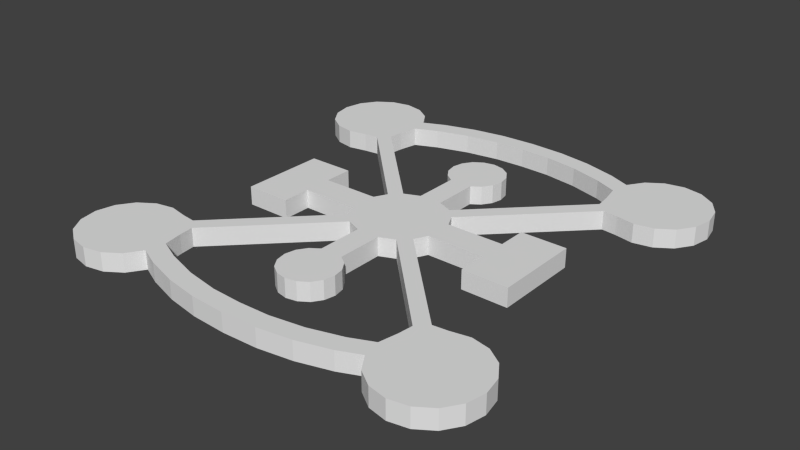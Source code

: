 # Source: LevelPiece_Asylum.blend  (saved by Blender 2.74.0; exported with 4.5.12 LTS)
import bpy
from mathutils import Matrix  # noqa: F401  (used for matrix-valued properties, if any)

bpy.ops.wm.read_factory_settings(use_empty=True)
scene = bpy.context.scene
scene.name = 'Scene'

# ---- collections
col_collection_1 = bpy.data.collections.new('Collection 1'); scene.collection.children.link(col_collection_1)

# ---- world
world_world = bpy.data.worlds.new('World'); scene.world = world_world
world_world.color = (0.05088, 0.05088, 0.05088)
world_world.use_sun_shadow = False
world_world.sun_shadow_jitter_overblur = 0.0
world_world.cycles.sampling_method = 'MANUAL'
world_world.cycles.sample_map_resolution = 256

# ---- meshes
me_cylinder = bpy.data.meshes.new('Cylinder')
me_cylinder.from_pydata([(6.472, 4.702, 2.75), (6.472, 4.702, 0.0), (1.997, 7.608, 0.0), (1.997, 7.608, 2.75), (7.608, 2.472, 0.0), (7.608, 2.472, 2.75), (17.61, 2.472, 2.75), (17.61, 2.472, 0.0), (25.61, 7.472, 2.75), (25.61, 7.472, 0.0), (17.61, 7.472, 0.0), (17.61, 7.472, 2.75), (1.913, 24.88, 0.0), (1.913, 24.88, 2.75), (3.536, 23.8, 0.0), (3.536, 23.8, 2.75), (4.619, 22.18, 0.0), (4.619, 22.18, 2.75), (5.0, 20.27, 0.0), (5.0, 20.27, 2.75), (4.619, 18.35, 0.0), (4.619, 18.35, 2.75), (3.536, 16.73, 0.0), (3.536, 16.73, 2.75), (1.997, 15.65, 0.0), (1.997, 15.65, 2.75), (4.702, 6.472, 0.0), (4.702, 6.472, 2.75), (23.47, 21.7, 2.75), (23.47, 21.7, 0.0), (21.7, 23.47, 2.75), (21.7, 23.47, 0.0), (29.27, 37.77, 0.0), (29.27, 37.77, 2.75), (32.52, 37.12, 0.0), (32.52, 37.12, 2.75), (35.28, 35.28, 0.0), (35.28, 35.28, 2.75), (37.12, 32.52, 0.0), (37.12, 32.52, 2.75), (37.77, 29.27, 0.0), (37.77, 29.27, 2.75), (37.12, 26.01, 0.0), (37.12, 26.01, 2.75), (35.28, 23.26, 0.0), (35.28, 23.26, 2.75), (32.52, 21.41, 0.0), (32.52, 21.41, 2.75), (29.27, 20.77, 0.0), (29.27, 20.77, 2.75), (26.01, 21.41, 0.0), (26.01, 21.41, 2.75), (21.41, 26.01, 0.0), (21.41, 26.01, 2.75), (20.77, 29.27, 0.0), (21.41, 32.52, 2.75), (23.26, 35.28, 0.0), (23.26, 35.28, 2.75), (26.01, 37.12, 0.0), (26.01, 37.12, 2.75), (20.77, 29.27, 2.75), (21.41, 32.52, 0.0), (16.89, 30.98, 1.484e-09), (5.377, 33.61, 1.661e-09), (11.22, 32.66, 2.195e-09), (17.69, 34.16, 2.75), (6.17, 36.78, 2.75), (12.01, 35.83, 2.75), (6.17, 36.78, 1.754e-09), (17.69, 34.16, 1.456e-09), (12.01, 35.83, 2.214e-09), (5.377, 33.61, 2.75), (16.89, 30.98, 2.75), (11.22, 32.66, 2.75), (6.472, 4.702, 3.25), (1.997, 7.608, 3.25), (7.608, 2.472, 3.25), (17.61, 2.472, 3.25), (25.61, 7.472, 3.25), (17.61, 7.472, 3.25), (1.913, 24.88, 3.25), (3.536, 23.8, 3.25), (4.619, 22.18, 3.25), (5.0, 20.27, 3.25), (4.619, 18.35, 3.25), (3.536, 16.73, 3.25), (1.997, 15.65, 3.25), (4.702, 6.472, 3.25), (23.47, 21.7, 3.25), (21.7, 23.47, 3.25), (29.27, 37.77, 3.25), (32.52, 37.12, 3.25), (35.28, 35.28, 3.25), (37.12, 32.52, 3.25), (37.77, 29.27, 3.25), (37.12, 26.01, 3.25), (35.28, 23.26, 3.25), (32.52, 21.41, 3.25), (29.27, 20.77, 3.25), (26.01, 21.41, 3.25), (21.41, 26.01, 3.25), (21.41, 32.52, 3.25), (23.26, 35.28, 3.25), (26.01, 37.12, 3.25), (20.77, 29.27, 3.25), (17.69, 34.16, 3.25), (6.17, 36.78, 3.25), (12.01, 35.83, 3.25), (5.377, 33.61, 3.25), (16.89, 30.98, 3.25), (11.22, 32.66, 3.25), (-6.472, 4.702, 2.75), (-6.472, 4.702, 0.0), (-1.997, 7.608, 0.0), (-1.997, 7.608, 2.75), (-7.608, 2.472, 0.0), (-7.608, 2.472, 2.75), (-17.61, 2.472, 2.75), (-17.61, 2.472, 0.0), (-25.61, 7.472, 2.75), (-25.61, 7.472, 0.0), (-17.61, 7.472, 0.0), (-17.61, 7.472, 2.75), (0.0, 25.27, 0.0), (0.0, 25.27, 2.75), (-1.913, 24.88, 0.0), (-1.913, 24.88, 2.75), (-3.536, 23.8, 0.0), (-3.536, 23.8, 2.75), (-4.619, 22.18, 0.0), (-4.619, 22.18, 2.75), (-5.0, 20.27, 0.0), (-5.0, 20.27, 2.75), (-4.619, 18.35, 0.0), (-4.619, 18.35, 2.75), (-3.536, 16.73, 0.0), (-3.536, 16.73, 2.75), (-1.997, 15.65, 0.0), (-1.997, 15.65, 2.75), (-4.702, 6.472, 0.0), (-4.702, 6.472, 2.75), (-23.47, 21.7, 2.75), (-23.47, 21.7, 0.0), (-21.7, 23.47, 2.75), (-21.7, 23.47, 0.0), (-29.27, 37.77, 0.0), (-29.27, 37.77, 2.75), (-32.52, 37.12, 0.0), (-32.52, 37.12, 2.75), (-35.28, 35.28, 0.0), (-35.28, 35.28, 2.75), (-37.12, 32.52, 0.0), (-37.12, 32.52, 2.75), (-37.77, 29.27, 0.0), (-37.77, 29.27, 2.75), (-37.12, 26.01, 0.0), (-37.12, 26.01, 2.75), (-35.28, 23.26, 0.0), (-35.28, 23.26, 2.75), (-32.52, 21.41, 0.0), (-32.52, 21.41, 2.75), (-29.27, 20.77, 0.0), (-29.27, 20.77, 2.75), (-26.01, 21.41, 0.0), (-26.01, 21.41, 2.75), (0.0, 33.81, 0.0), (0.0, 33.81, 2.75), (-21.41, 26.01, 0.0), (-21.41, 26.01, 2.75), (-20.77, 29.27, 0.0), (-21.41, 32.52, 2.75), (-23.26, 35.28, 0.0), (-23.26, 35.28, 2.75), (-26.01, 37.12, 0.0), (-26.01, 37.12, 2.75), (0.0, 37.06, 0.0), (0.0, 37.06, 2.75), (-20.77, 29.27, 2.75), (-21.41, 32.52, 0.0), (-16.89, 30.98, 1.484e-09), (-5.377, 33.61, 1.661e-09), (-11.22, 32.66, 2.195e-09), (-17.69, 34.16, 2.75), (-6.17, 36.78, 2.75), (-12.01, 35.83, 2.75), (-6.17, 36.78, 1.754e-09), (-17.69, 34.16, 1.456e-09), (-12.01, 35.83, 2.214e-09), (-5.377, 33.61, 2.75), (-16.89, 30.98, 2.75), (-11.22, 32.66, 2.75), (-6.472, 4.702, 3.25), (-1.997, 7.608, 3.25), (-7.608, 2.472, 3.25), (-17.61, 2.472, 3.25), (-25.61, 7.472, 3.25), (-17.61, 7.472, 3.25), (0.0, 25.27, 3.25), (-1.913, 24.88, 3.25), (-3.536, 23.8, 3.25), (-4.619, 22.18, 3.25), (-5.0, 20.27, 3.25), (-4.619, 18.35, 3.25), (-3.536, 16.73, 3.25), (-1.997, 15.65, 3.25), (-4.702, 6.472, 3.25), (-23.47, 21.7, 3.25), (-21.7, 23.47, 3.25), (-29.27, 37.77, 3.25), (-32.52, 37.12, 3.25), (-35.28, 35.28, 3.25), (-37.12, 32.52, 3.25), (-37.77, 29.27, 3.25), (-37.12, 26.01, 3.25), (-35.28, 23.26, 3.25), (-32.52, 21.41, 3.25), (-29.27, 20.77, 3.25), (-26.01, 21.41, 3.25), (0.0, 33.81, 3.25), (-21.41, 26.01, 3.25), (-21.41, 32.52, 3.25), (-23.26, 35.28, 3.25), (-26.01, 37.12, 3.25), (0.0, 37.06, 3.25), (-20.77, 29.27, 3.25), (-17.69, 34.16, 3.25), (-6.17, 36.78, 3.25), (-12.01, 35.83, 3.25), (-5.377, 33.61, 3.25), (-16.89, 30.98, 3.25), (-11.22, 32.66, 3.25), (6.472, -4.702, 2.75), (6.472, -4.702, 0.0), (1.997, -7.608, 0.0), (1.997, -7.608, 2.75), (7.608, -2.472, 0.0), (7.608, -2.472, 2.75), (17.61, -2.472, 2.75), (17.61, -2.472, 0.0), (0.0, 0.0, 3.25), (25.61, -7.472, 2.75), (25.61, -7.472, 0.0), (17.61, -7.472, 0.0), (17.61, -7.472, 2.75), (1.913, -24.88, 0.0), (1.913, -24.88, 2.75), (3.536, -23.8, 0.0), (3.536, -23.8, 2.75), (4.619, -22.18, 0.0), (4.619, -22.18, 2.75), (5.0, -20.27, 0.0), (5.0, -20.27, 2.75), (4.619, -18.35, 0.0), (4.619, -18.35, 2.75), (3.536, -16.73, 0.0), (3.536, -16.73, 2.75), (1.997, -15.65, 0.0), (1.997, -15.65, 2.75), (4.702, -6.472, 0.0), (4.702, -6.472, 2.75), (23.47, -21.7, 2.75), (23.47, -21.7, 0.0), (21.7, -23.47, 2.75), (21.7, -23.47, 0.0), (29.27, -37.77, 0.0), (29.27, -37.77, 2.75), (32.52, -37.12, 0.0), (32.52, -37.12, 2.75), (35.28, -35.28, 0.0), (35.28, -35.28, 2.75), (37.12, -32.52, 0.0), (37.12, -32.52, 2.75), (37.77, -29.27, 0.0), (37.77, -29.27, 2.75), (37.12, -26.01, 0.0), (37.12, -26.01, 2.75), (35.28, -23.26, 0.0), (35.28, -23.26, 2.75), (32.52, -21.41, 0.0), (32.52, -21.41, 2.75), (29.27, -20.77, 0.0), (29.27, -20.77, 2.75), (26.01, -21.41, 0.0), (26.01, -21.41, 2.75), (21.41, -26.01, 0.0), (21.41, -26.01, 2.75), (20.77, -29.27, 0.0), (21.41, -32.52, 2.75), (23.26, -35.28, 0.0), (23.26, -35.28, 2.75), (26.01, -37.12, 0.0), (26.01, -37.12, 2.75), (20.77, -29.27, 2.75), (21.41, -32.52, 0.0), (16.89, -30.98, 1.484e-09), (5.377, -33.61, 1.661e-09), (11.22, -32.66, 2.195e-09), (17.69, -34.16, 2.75), (6.17, -36.78, 2.75), (12.01, -35.83, 2.75), (6.17, -36.78, 1.754e-09), (17.69, -34.16, 1.456e-09), (12.01, -35.83, 2.214e-09), (5.377, -33.61, 2.75), (16.89, -30.98, 2.75), (11.22, -32.66, 2.75), (6.472, -4.702, 3.25), (1.997, -7.608, 3.25), (7.608, -2.472, 3.25), (17.61, -2.472, 3.25), (-28.83, 28.83, 3.25), (25.61, -7.472, 3.25), (17.61, -7.472, 3.25), (1.913, -24.88, 3.25), (3.536, -23.8, 3.25), (4.619, -22.18, 3.25), (5.0, -20.27, 3.25), (4.619, -18.35, 3.25), (3.536, -16.73, 3.25), (1.997, -15.65, 3.25), (4.702, -6.472, 3.25), (23.47, -21.7, 3.25), (21.7, -23.47, 3.25), (29.27, -37.77, 3.25), (32.52, -37.12, 3.25), (35.28, -35.28, 3.25), (37.12, -32.52, 3.25), (37.77, -29.27, 3.25), (37.12, -26.01, 3.25), (35.28, -23.26, 3.25), (32.52, -21.41, 3.25), (29.27, -20.77, 3.25), (26.01, -21.41, 3.25), (21.41, -26.01, 3.25), (21.41, -32.52, 3.25), (23.26, -35.28, 3.25), (26.01, -37.12, 3.25), (20.77, -29.27, 3.25), (17.69, -34.16, 3.25), (6.17, -36.78, 3.25), (12.01, -35.83, 3.25), (5.377, -33.61, 3.25), (16.89, -30.98, 3.25), (11.22, -32.66, 3.25), (-6.472, -4.702, 2.75), (-6.472, -4.702, 0.0), (-1.997, -7.608, 0.0), (-1.997, -7.608, 2.75), (-7.608, -2.472, 0.0), (-7.608, -2.472, 2.75), (-17.61, -2.472, 2.75), (-17.61, -2.472, 0.0), (0.0, 20.6, 3.25), (-25.61, -7.472, 2.75), (-25.61, -7.472, 0.0), (-17.61, -7.472, 0.0), (-17.61, -7.472, 2.75), (0.0, -25.27, 0.0), (0.0, -25.27, 2.75), (-1.913, -24.88, 0.0), (-1.913, -24.88, 2.75), (-3.536, -23.8, 0.0), (-3.536, -23.8, 2.75), (-4.619, -22.18, 0.0), (-4.619, -22.18, 2.75), (-5.0, -20.27, 0.0), (-5.0, -20.27, 2.75), (-4.619, -18.35, 0.0), (-4.619, -18.35, 2.75), (-3.536, -16.73, 0.0), (-3.536, -16.73, 2.75), (-1.997, -15.65, 0.0), (-1.997, -15.65, 2.75), (-4.702, -6.472, 0.0), (-4.702, -6.472, 2.75), (-23.47, -21.7, 2.75), (-23.47, -21.7, 0.0), (-21.7, -23.47, 2.75), (-21.7, -23.47, 0.0), (-29.27, -37.77, 0.0), (-29.27, -37.77, 2.75), (-32.52, -37.12, 0.0), (-32.52, -37.12, 2.75), (-35.28, -35.28, 0.0), (-35.28, -35.28, 2.75), (-37.12, -32.52, 0.0), (-37.12, -32.52, 2.75), (-37.77, -29.27, 0.0), (-37.77, -29.27, 2.75), (-37.12, -26.01, 0.0), (-37.12, -26.01, 2.75), (-35.28, -23.26, 0.0), (-35.28, -23.26, 2.75), (-32.52, -21.41, 0.0), (-32.52, -21.41, 2.75), (-29.27, -20.77, 0.0), (-29.27, -20.77, 2.75), (-26.01, -21.41, 0.0), (-26.01, -21.41, 2.75), (0.0, -33.81, 0.0), (0.0, -33.81, 2.75), (-21.41, -26.01, 0.0), (-21.41, -26.01, 2.75), (-20.77, -29.27, 0.0), (-21.41, -32.52, 2.75), (-23.26, -35.28, 0.0), (-23.26, -35.28, 2.75), (-26.01, -37.12, 0.0), (-26.01, -37.12, 2.75), (0.0, -37.06, 0.0), (0.0, -37.06, 2.75), (-20.77, -29.27, 2.75), (-21.41, -32.52, 0.0), (-16.89, -30.98, 1.484e-09), (-5.377, -33.61, 1.661e-09), (-11.22, -32.66, 2.195e-09), (-17.69, -34.16, 2.75), (-6.17, -36.78, 2.75), (-12.01, -35.83, 2.75), (-6.17, -36.78, 1.754e-09), (-17.69, -34.16, 1.456e-09), (-12.01, -35.83, 2.214e-09), (-5.377, -33.61, 2.75), (-16.89, -30.98, 2.75), (-11.22, -32.66, 2.75), (-6.472, -4.702, 3.25), (-1.997, -7.608, 3.25), (-7.608, -2.472, 3.25), (-17.61, -2.472, 3.25), (-25.61, -7.472, 3.25), (-17.61, -7.472, 3.25), (0.0, -25.27, 3.25), (-1.913, -24.88, 3.25), (-3.536, -23.8, 3.25), (-4.619, -22.18, 3.25), (-5.0, -20.27, 3.25), (-4.619, -18.35, 3.25), (-3.536, -16.73, 3.25), (-1.997, -15.65, 3.25), (-4.702, -6.472, 3.25), (-23.47, -21.7, 3.25), (-21.7, -23.47, 3.25), (-29.27, -37.77, 3.25), (-32.52, -37.12, 3.25), (-35.28, -35.28, 3.25), (-37.12, -32.52, 3.25), (-37.77, -29.27, 3.25), (-37.12, -26.01, 3.25), (-35.28, -23.26, 3.25), (-32.52, -21.41, 3.25), (-29.27, -20.77, 3.25), (-26.01, -21.41, 3.25), (0.0, -33.81, 3.25), (-21.41, -26.01, 3.25), (-21.41, -32.52, 3.25), (-23.26, -35.28, 3.25), (-26.01, -37.12, 3.25), (0.0, -37.06, 3.25), (-20.77, -29.27, 3.25), (-17.69, -34.16, 3.25), (-6.17, -36.78, 3.25), (-12.01, -35.83, 3.25), (-5.377, -33.61, 3.25), (-16.89, -30.98, 3.25), (-11.22, -32.66, 3.25), (0.0, -20.6, 3.25), (28.83, 28.83, 3.25), (-28.83, -28.83, 3.25), (28.83, -28.83, 3.25)], [], [(26, 31, 30, 27), (4, 7, 6, 5), (78, 8, 240, 311), (10, 9, 8, 11), (7, 10, 11, 6), (123, 12, 13, 124), (12, 14, 15, 13), (14, 16, 17, 15), (16, 18, 19, 17), (18, 20, 21, 19), (20, 22, 23, 21), (22, 24, 25, 23), (2, 3, 25, 24), (1, 4, 5, 0), (2, 26, 27, 3), (0, 28, 29, 1), (32, 34, 35, 33), (34, 36, 37, 35), (36, 38, 39, 37), (38, 40, 41, 39), (40, 42, 43, 41), (42, 44, 45, 43), (44, 46, 47, 45), (46, 48, 49, 47), (48, 50, 51, 49), (29, 28, 51, 50), (31, 52, 53, 30), (56, 58, 59, 57), (58, 32, 33, 59), (52, 54, 60, 53), (55, 65, 69, 61), (61, 56, 57, 55), (66, 176, 175, 68), (54, 62, 72, 60), (68, 70, 67, 66), (70, 69, 65, 67), (71, 73, 64, 63), (73, 72, 62, 64), (63, 165, 166, 71), (21, 84, 83, 19), (67, 107, 106, 66), (11, 79, 77, 6), (53, 100, 89, 30), (37, 92, 91, 35), (8, 78, 79, 11), (19, 83, 82, 17), (30, 89, 87, 27), (35, 91, 90, 33), (27, 87, 75, 3), (354, 120, 119, 353), (51, 99, 98, 49), (17, 82, 81, 15), (60, 104, 100, 53), (55, 101, 105, 65), (5, 76, 74, 0), (49, 98, 97, 47), (15, 81, 80, 13), (6, 77, 76, 5), (72, 109, 104, 60), (47, 97, 96, 45), (13, 80, 197, 124), (71, 108, 110, 73), (45, 96, 95, 43), (73, 110, 109, 72), (3, 75, 86, 25), (33, 90, 103, 59), (66, 106, 223, 176), (43, 95, 94, 41), (28, 88, 99, 51), (0, 74, 88, 28), (59, 103, 102, 57), (25, 86, 85, 23), (166, 218, 108, 71), (41, 94, 93, 39), (57, 102, 101, 55), (23, 85, 84, 21), (65, 105, 107, 67), (39, 93, 92, 37), (139, 140, 143, 144), (115, 116, 117, 118), (119, 195, 429, 353), (121, 122, 119, 120), (118, 117, 122, 121), (123, 124, 126, 125), (125, 126, 128, 127), (127, 128, 130, 129), (129, 130, 132, 131), (131, 132, 134, 133), (133, 134, 136, 135), (135, 136, 138, 137), (113, 137, 138, 114), (112, 111, 116, 115), (113, 114, 140, 139), (111, 112, 142, 141), (145, 146, 148, 147), (147, 148, 150, 149), (149, 150, 152, 151), (151, 152, 154, 153), (153, 154, 156, 155), (155, 156, 158, 157), (157, 158, 160, 159), (159, 160, 162, 161), (161, 162, 164, 163), (142, 163, 164, 141), (144, 143, 168, 167), (171, 172, 174, 173), (173, 174, 146, 145), (167, 168, 177, 169), (170, 178, 186, 182), (178, 170, 172, 171), (183, 185, 175, 176), (169, 177, 189, 179), (185, 183, 184, 187), (187, 184, 182, 186), (188, 180, 181, 190), (190, 181, 179, 189), (180, 188, 166, 165), (134, 132, 201, 202), (184, 183, 226, 227), (122, 117, 194, 196), (168, 143, 207, 219), (150, 148, 209, 210), (119, 122, 196, 195), (132, 130, 200, 201), (143, 140, 205, 207), (148, 146, 208, 209), (140, 114, 192, 205), (77, 309, 308, 76), (164, 162, 216, 217), (130, 128, 199, 200), (177, 168, 219, 224), (170, 182, 225, 220), (116, 111, 191, 193), (162, 160, 215, 216), (128, 126, 198, 199), (117, 116, 193, 194), (189, 177, 224, 229), (160, 158, 214, 215), (126, 124, 197, 198), (188, 190, 230, 228), (158, 156, 213, 214), (190, 189, 229, 230), (114, 138, 204, 192), (146, 174, 222, 208), (183, 176, 223, 226), (156, 154, 212, 213), (141, 164, 217, 206), (111, 141, 206, 191), (174, 172, 221, 222), (138, 136, 203, 204), (166, 188, 228, 218), (154, 152, 211, 212), (172, 170, 220, 221), (136, 134, 202, 203), (182, 184, 227, 225), (152, 150, 210, 211), (258, 259, 262, 263), (235, 236, 237, 238), (204, 86, 75, 192), (242, 243, 240, 241), (238, 237, 243, 242), (357, 358, 245, 244), (244, 245, 247, 246), (246, 247, 249, 248), (248, 249, 251, 250), (250, 251, 253, 252), (252, 253, 255, 254), (254, 255, 257, 256), (233, 256, 257, 234), (232, 231, 236, 235), (233, 234, 259, 258), (231, 232, 261, 260), (264, 265, 267, 266), (266, 267, 269, 268), (268, 269, 271, 270), (270, 271, 273, 272), (272, 273, 275, 274), (274, 275, 277, 276), (276, 277, 279, 278), (278, 279, 281, 280), (280, 281, 283, 282), (261, 282, 283, 260), (263, 262, 285, 284), (288, 289, 291, 290), (290, 291, 265, 264), (284, 285, 292, 286), (287, 293, 301, 297), (293, 287, 289, 288), (298, 300, 409, 410), (286, 292, 304, 294), (300, 298, 299, 302), (302, 299, 297, 301), (303, 295, 296, 305), (305, 296, 294, 304), (295, 303, 400, 399), (253, 251, 316, 317), (299, 298, 339, 340), (243, 237, 309, 312), (285, 262, 322, 333), (269, 267, 324, 325), (240, 243, 312, 311), (251, 249, 315, 316), (262, 259, 320, 322), (267, 265, 323, 324), (259, 234, 307, 320), (311, 312, 309), (283, 281, 331, 332), (249, 247, 314, 315), (292, 285, 333, 337), (287, 297, 338, 334), (236, 231, 306, 308), (281, 279, 330, 331), (247, 245, 313, 314), (237, 236, 308, 309), (304, 292, 337, 342), (279, 277, 329, 330), (245, 358, 431, 313), (303, 305, 343, 341), (277, 275, 328, 329), (305, 304, 342, 343), (234, 257, 319, 307), (265, 291, 336, 323), (298, 410, 457, 339), (275, 273, 327, 328), (260, 283, 332, 321), (231, 260, 321, 306), (291, 289, 335, 336), (257, 255, 318, 319), (400, 303, 341, 452), (273, 271, 326, 327), (289, 287, 334, 335), (255, 253, 317, 318), (297, 299, 340, 338), (271, 269, 325, 326), (373, 378, 377, 374), (348, 351, 350, 349), (79, 78, 77), (355, 354, 353, 356), (351, 355, 356, 350), (357, 359, 360, 358), (359, 361, 362, 360), (361, 363, 364, 362), (363, 365, 366, 364), (365, 367, 368, 366), (367, 369, 370, 368), (369, 371, 372, 370), (346, 347, 372, 371), (345, 348, 349, 344), (346, 373, 374, 347), (344, 375, 376, 345), (379, 381, 382, 380), (381, 383, 384, 382), (383, 385, 386, 384), (385, 387, 388, 386), (387, 389, 390, 388), (389, 391, 392, 390), (391, 393, 394, 392), (393, 395, 396, 394), (395, 397, 398, 396), (376, 375, 398, 397), (378, 401, 402, 377), (405, 407, 408, 406), (407, 379, 380, 408), (401, 403, 411, 402), (404, 416, 420, 412), (412, 405, 406, 404), (417, 410, 409, 419), (403, 413, 423, 411), (419, 421, 418, 417), (421, 420, 416, 418), (422, 424, 415, 414), (424, 423, 413, 415), (414, 399, 400, 422), (368, 436, 435, 366), (418, 461, 460, 417), (356, 430, 428, 350), (402, 453, 441, 377), (384, 444, 443, 382), (353, 429, 430, 356), (366, 435, 434, 364), (377, 441, 439, 374), (382, 443, 442, 380), (374, 439, 426, 347), (77, 78, 311, 309), (398, 451, 450, 396), (364, 434, 433, 362), (411, 458, 453, 402), (404, 454, 459, 416), (349, 427, 425, 344), (396, 450, 449, 394), (362, 433, 432, 360), (350, 428, 427, 349), (423, 463, 458, 411), (394, 449, 448, 392), (360, 432, 431, 358), (422, 462, 464, 424), (392, 448, 447, 390), (424, 464, 463, 423), (347, 426, 438, 372), (380, 442, 456, 408), (417, 460, 457, 410), (390, 447, 446, 388), (375, 440, 451, 398), (344, 425, 440, 375), (408, 456, 455, 406), (372, 438, 437, 370), (400, 452, 462, 422), (388, 446, 445, 386), (406, 455, 454, 404), (370, 437, 436, 368), (416, 459, 461, 418), (386, 445, 444, 384), (241, 240, 8, 9), (74, 87, 89, 88), (105, 101, 104, 109), (224, 220, 225, 229), (227, 230, 229, 225), (226, 228, 230, 227), (228, 226, 223, 218), (108, 218, 223, 106), (106, 107, 110, 108), (109, 110, 107, 105), (80, 352, 197), (204, 352, 86), (319, 438, 426, 307), (196, 194, 195), (430, 429, 428), (429, 195, 194, 428), (194, 193, 427, 428), (441, 440, 425, 439), (458, 463, 459, 454), (461, 459, 463, 464), (460, 461, 464, 462), (462, 452, 457, 460), (341, 339, 457, 452), (339, 341, 343, 340), (340, 343, 342, 338), (337, 334, 338, 342), (207, 205, 191, 206), (99, 466, 98), (89, 466, 88), (97, 466, 96), (95, 466, 94), (93, 466, 92), (90, 466, 103), (91, 466, 90), (102, 466, 101), (88, 466, 99), (98, 466, 97), (101, 466, 104), (96, 466, 95), (94, 466, 93), (104, 466, 100), (92, 466, 91), (103, 466, 102), (100, 466, 89), (322, 320, 306, 321), (209, 310, 210), (219, 310, 224), (211, 310, 212), (213, 310, 214), (215, 310, 216), (224, 310, 220), (217, 310, 206), (220, 310, 221), (208, 310, 209), (222, 310, 208), (210, 310, 211), (212, 310, 213), (206, 310, 207), (214, 310, 215), (216, 310, 217), (207, 310, 219), (221, 310, 222), (81, 352, 80), (82, 352, 81), (83, 352, 82), (84, 352, 83), (85, 352, 84), (86, 352, 85), (197, 352, 198), (198, 352, 199), (199, 352, 200), (200, 352, 201), (201, 352, 202), (202, 352, 203), (203, 352, 204), (319, 465, 438), (438, 465, 437), (437, 465, 436), (436, 465, 435), (435, 465, 434), (434, 465, 433), (433, 465, 432), (432, 465, 431), (318, 465, 319), (317, 465, 318), (316, 465, 317), (315, 465, 316), (314, 465, 315), (313, 465, 314), (431, 465, 313), (427, 239, 425), (307, 239, 320), (205, 239, 191), (425, 239, 439), (306, 239, 308), (74, 239, 87), (320, 239, 306), (193, 239, 427), (192, 239, 205), (426, 239, 307), (308, 239, 76), (87, 239, 75), (439, 239, 426), (191, 239, 193), (75, 239, 192), (76, 239, 74), (441, 467, 440), (453, 467, 441), (456, 467, 455), (444, 467, 443), (458, 467, 453), (446, 467, 445), (448, 467, 447), (450, 467, 449), (440, 467, 451), (455, 467, 454), (443, 467, 442), (442, 467, 456), (445, 467, 444), (454, 467, 458), (447, 467, 446), (449, 467, 448), (451, 467, 450), (325, 468, 326), (336, 468, 323), (323, 468, 324), (334, 468, 335), (332, 468, 321), (330, 468, 331), (328, 468, 329), (326, 468, 327), (333, 468, 337), (324, 468, 325), (335, 468, 336), (322, 468, 333), (331, 468, 332), (329, 468, 330), (337, 468, 334), (321, 468, 322), (327, 468, 328)])
me_cylinder.use_remesh_preserve_volume = False
me_cylinder.use_remesh_preserve_attributes = False
me_cylinder.use_mirror_vertex_groups = False
me_cylinder.update()

# ---- objects
ob_cylinder = bpy.data.objects.new('Cylinder', me_cylinder)

# ---- transforms, parenting, visibility, modifiers, constraints
ob_cylinder.location = (0.0, 0.0, 0.0)
ob_cylinder.lineart.crease_threshold = 0.0

# ---- collection membership
col_collection_1.objects.link(ob_cylinder)

# ---- scene / render settings (as saved in the file)
scene.frame_start = 1; scene.frame_end = 250; scene.frame_set(1)
scene.render.engine = 'BLENDER_EEVEE_NEXT'
scene.render.resolution_percentage = 50
scene.render.dither_intensity = 0.0
scene.cycles.use_denoising = False
scene.cycles.samples = 10
scene.cycles.sampling_pattern = 'TABULATED_SOBOL'
scene.cycles.light_sampling_threshold = 0.0
scene.cycles.use_adaptive_sampling = False
scene.cycles.use_light_tree = False
scene.cycles.blur_glossy = 0.0
scene.cycles.pixel_filter_type = 'GAUSSIAN'
scene.cycles.sample_clamp_indirect = 0.0
scene.view_settings.view_transform = 'Standard'
bpy.context.view_layer.update()

# ---- added for rendering (the .blend has no active camera and no usable light): camera, sun
cam_auto = bpy.data.cameras.new('AutoCamera')
cam_auto.lens = 50.0
cam_auto.sensor_width = 36.0
cam_auto.clip_end = 1735.25
ob_auto_camera = bpy.data.objects.new('AutoCamera', cam_auto)
scene.collection.objects.link(ob_auto_camera)
ob_auto_camera.location = (98.8753, -118.65, 80.7252)
ob_auto_camera.rotation_euler = (1.09748, -7.21219e-08, 0.694738)
scene.camera = ob_auto_camera
light_auto_sun = bpy.data.lights.new('AutoSun', 'SUN')
light_auto_sun.energy = 3.0
light_auto_sun.angle = 0.0523599
ob_auto_sun = bpy.data.objects.new('AutoSun', light_auto_sun)
scene.collection.objects.link(ob_auto_sun)
ob_auto_sun.rotation_euler = (0.872665, 0.174533, 0.523599)
bpy.context.view_layer.update()
